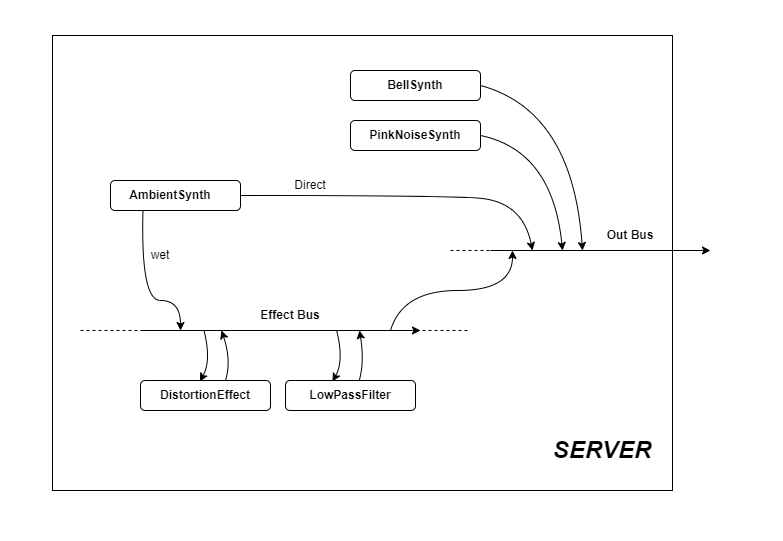

The diagram above was exported from draw.io. Its source (the exported page's mxGraphModel, read from the mxfile embedded in the PNG):
<mxGraphModel dx="1221" dy="672" grid="1" gridSize="10" guides="1" tooltips="1" connect="1" arrows="1" fold="1" page="1" pageScale="1" pageWidth="827" pageHeight="1169" math="0" shadow="0">
  <root>
    <mxCell id="0" />
    <mxCell id="1" parent="0" />
    <mxCell id="NIuWUVrMwhRKe8fzI1gy-2" value="&lt;b&gt;AmbientSynth&lt;/b&gt;" style="text;html=1;strokeColor=none;fillColor=none;align=center;verticalAlign=middle;whiteSpace=wrap;rounded=0;shadow=0;" vertex="1" parent="1">
      <mxGeometry x="138" y="220" width="100" height="30" as="geometry" />
    </mxCell>
    <mxCell id="NIuWUVrMwhRKe8fzI1gy-3" value="" style="rounded=1;whiteSpace=wrap;html=1;fillColor=none;" vertex="1" parent="1">
      <mxGeometry x="128" y="220" width="130" height="30" as="geometry" />
    </mxCell>
    <mxCell id="NIuWUVrMwhRKe8fzI1gy-14" value="" style="endArrow=classic;html=1;rounded=0;" edge="1" parent="1">
      <mxGeometry width="50" height="50" relative="1" as="geometry">
        <mxPoint x="158" y="370" as="sourcePoint" />
        <mxPoint x="438" y="370" as="targetPoint" />
      </mxGeometry>
    </mxCell>
    <mxCell id="NIuWUVrMwhRKe8fzI1gy-17" value="" style="endArrow=none;dashed=1;html=1;rounded=0;" edge="1" parent="1">
      <mxGeometry width="50" height="50" relative="1" as="geometry">
        <mxPoint x="98" y="370" as="sourcePoint" />
        <mxPoint x="488" y="370" as="targetPoint" />
      </mxGeometry>
    </mxCell>
    <mxCell id="NIuWUVrMwhRKe8fzI1gy-18" value="&lt;b&gt;Effect Bus&lt;/b&gt;" style="text;html=1;strokeColor=none;fillColor=none;align=center;verticalAlign=middle;whiteSpace=wrap;rounded=0;shadow=0;" vertex="1" parent="1">
      <mxGeometry x="268" y="340" width="80" height="30" as="geometry" />
    </mxCell>
    <mxCell id="NIuWUVrMwhRKe8fzI1gy-20" value="" style="curved=1;endArrow=classic;html=1;rounded=0;exitX=0.25;exitY=1;exitDx=0;exitDy=0;" edge="1" parent="1" source="NIuWUVrMwhRKe8fzI1gy-3">
      <mxGeometry width="50" height="50" relative="1" as="geometry">
        <mxPoint x="308" y="440" as="sourcePoint" />
        <mxPoint x="198" y="370" as="targetPoint" />
        <Array as="points">
          <mxPoint x="158" y="340" />
          <mxPoint x="198" y="340" />
        </Array>
      </mxGeometry>
    </mxCell>
    <mxCell id="NIuWUVrMwhRKe8fzI1gy-21" value="" style="endArrow=classic;html=1;rounded=0;" edge="1" parent="1">
      <mxGeometry width="50" height="50" relative="1" as="geometry">
        <mxPoint x="508" y="290" as="sourcePoint" />
        <mxPoint x="728" y="290" as="targetPoint" />
      </mxGeometry>
    </mxCell>
    <mxCell id="NIuWUVrMwhRKe8fzI1gy-22" value="" style="endArrow=none;dashed=1;html=1;rounded=0;" edge="1" parent="1">
      <mxGeometry width="50" height="50" relative="1" as="geometry">
        <mxPoint x="468" y="290" as="sourcePoint" />
        <mxPoint x="718" y="290" as="targetPoint" />
      </mxGeometry>
    </mxCell>
    <mxCell id="NIuWUVrMwhRKe8fzI1gy-25" value="&lt;b&gt;Out Bus&lt;/b&gt;" style="text;html=1;strokeColor=none;fillColor=none;align=center;verticalAlign=middle;whiteSpace=wrap;rounded=0;shadow=0;" vertex="1" parent="1">
      <mxGeometry x="618" y="260" width="60" height="30" as="geometry" />
    </mxCell>
    <mxCell id="NIuWUVrMwhRKe8fzI1gy-27" value="" style="curved=1;endArrow=classic;html=1;rounded=0;exitX=1;exitY=0.5;exitDx=0;exitDy=0;" edge="1" parent="1" source="NIuWUVrMwhRKe8fzI1gy-3">
      <mxGeometry width="50" height="50" relative="1" as="geometry">
        <mxPoint x="483.0000000000001" y="300" as="sourcePoint" />
        <mxPoint x="550" y="290" as="targetPoint" />
        <Array as="points">
          <mxPoint x="448" y="235" />
          <mxPoint x="540" y="240" />
        </Array>
      </mxGeometry>
    </mxCell>
    <mxCell id="NIuWUVrMwhRKe8fzI1gy-28" value="&lt;b&gt;DistortionEffect&lt;/b&gt;" style="text;html=1;strokeColor=none;fillColor=none;align=center;verticalAlign=middle;whiteSpace=wrap;rounded=0;shadow=0;" vertex="1" parent="1">
      <mxGeometry x="163" y="400" width="120" height="70" as="geometry" />
    </mxCell>
    <mxCell id="NIuWUVrMwhRKe8fzI1gy-29" value="" style="rounded=1;whiteSpace=wrap;html=1;fillColor=none;" vertex="1" parent="1">
      <mxGeometry x="158" y="420" width="130" height="30" as="geometry" />
    </mxCell>
    <mxCell id="NIuWUVrMwhRKe8fzI1gy-30" value="&lt;b&gt;LowPassFilter&lt;/b&gt;" style="text;html=1;strokeColor=none;fillColor=none;align=center;verticalAlign=middle;whiteSpace=wrap;rounded=0;shadow=0;" vertex="1" parent="1">
      <mxGeometry x="308" y="400" width="120" height="70" as="geometry" />
    </mxCell>
    <mxCell id="NIuWUVrMwhRKe8fzI1gy-31" value="" style="rounded=1;whiteSpace=wrap;html=1;fillColor=none;" vertex="1" parent="1">
      <mxGeometry x="303" y="420" width="130" height="30" as="geometry" />
    </mxCell>
    <mxCell id="NIuWUVrMwhRKe8fzI1gy-32" value="" style="curved=1;endArrow=classic;html=1;rounded=0;exitX=0.25;exitY=1;exitDx=0;exitDy=0;entryX=0.372;entryY=0.033;entryDx=0;entryDy=0;entryPerimeter=0;" edge="1" parent="1">
      <mxGeometry width="50" height="50" relative="1" as="geometry">
        <mxPoint x="221.5" y="370" as="sourcePoint" />
        <mxPoint x="217.36" y="420.99" as="targetPoint" />
        <Array as="points">
          <mxPoint x="229" y="400" />
        </Array>
      </mxGeometry>
    </mxCell>
    <mxCell id="NIuWUVrMwhRKe8fzI1gy-33" value="" style="curved=1;endArrow=classic;html=1;rounded=0;exitX=0.655;exitY=-0.019;exitDx=0;exitDy=0;exitPerimeter=0;" edge="1" parent="1" source="NIuWUVrMwhRKe8fzI1gy-29">
      <mxGeometry width="50" height="50" relative="1" as="geometry">
        <mxPoint x="238" y="420" as="sourcePoint" />
        <mxPoint x="239" y="370" as="targetPoint" />
        <Array as="points">
          <mxPoint x="249" y="400" />
        </Array>
      </mxGeometry>
    </mxCell>
    <mxCell id="NIuWUVrMwhRKe8fzI1gy-34" value="" style="curved=1;endArrow=classic;html=1;rounded=0;exitX=0.25;exitY=1;exitDx=0;exitDy=0;entryX=0.372;entryY=0.033;entryDx=0;entryDy=0;entryPerimeter=0;" edge="1" parent="1">
      <mxGeometry width="50" height="50" relative="1" as="geometry">
        <mxPoint x="354.14" y="370" as="sourcePoint" />
        <mxPoint x="349.9999999999999" y="420.9899999999999" as="targetPoint" />
        <Array as="points">
          <mxPoint x="361.64" y="400" />
        </Array>
      </mxGeometry>
    </mxCell>
    <mxCell id="NIuWUVrMwhRKe8fzI1gy-35" value="" style="curved=1;endArrow=classic;html=1;rounded=0;exitX=0.575;exitY=-0.047;exitDx=0;exitDy=0;exitPerimeter=0;" edge="1" parent="1">
      <mxGeometry width="50" height="50" relative="1" as="geometry">
        <mxPoint x="376.7499999999998" y="420.00000000000006" as="sourcePoint" />
        <mxPoint x="377" y="370" as="targetPoint" />
        <Array as="points">
          <mxPoint x="382" y="401.41" />
        </Array>
      </mxGeometry>
    </mxCell>
    <mxCell id="NIuWUVrMwhRKe8fzI1gy-38" value="" style="curved=1;endArrow=classic;html=1;rounded=0;" edge="1" parent="1">
      <mxGeometry width="50" height="50" relative="1" as="geometry">
        <mxPoint x="408" y="370" as="sourcePoint" />
        <mxPoint x="530" y="290" as="targetPoint" />
        <Array as="points">
          <mxPoint x="420" y="330" />
          <mxPoint x="530" y="330" />
        </Array>
      </mxGeometry>
    </mxCell>
    <mxCell id="NIuWUVrMwhRKe8fzI1gy-41" value="Direct" style="text;html=1;strokeColor=none;fillColor=none;align=center;verticalAlign=middle;whiteSpace=wrap;rounded=0;shadow=0;" vertex="1" parent="1">
      <mxGeometry x="298" y="210" width="60" height="30" as="geometry" />
    </mxCell>
    <mxCell id="NIuWUVrMwhRKe8fzI1gy-42" value="wet" style="text;html=1;strokeColor=none;fillColor=none;align=center;verticalAlign=middle;whiteSpace=wrap;rounded=0;shadow=0;" vertex="1" parent="1">
      <mxGeometry x="148" y="280" width="60" height="30" as="geometry" />
    </mxCell>
    <mxCell id="NIuWUVrMwhRKe8fzI1gy-44" value="&lt;b&gt;&lt;font style=&quot;font-size: 24px;&quot;&gt;&lt;i&gt;SERVER&lt;/i&gt;&lt;/font&gt;&lt;/b&gt;" style="text;html=1;strokeColor=none;fillColor=none;align=center;verticalAlign=middle;whiteSpace=wrap;rounded=0;shadow=0;" vertex="1" parent="1">
      <mxGeometry x="550" y="460" width="140" height="60" as="geometry" />
    </mxCell>
    <mxCell id="NIuWUVrMwhRKe8fzI1gy-46" value="&lt;b&gt;PinkNoiseSynth&lt;/b&gt;" style="text;html=1;strokeColor=none;fillColor=none;align=center;verticalAlign=middle;whiteSpace=wrap;rounded=0;shadow=0;" vertex="1" parent="1">
      <mxGeometry x="373" y="140" width="120" height="70" as="geometry" />
    </mxCell>
    <mxCell id="NIuWUVrMwhRKe8fzI1gy-47" value="" style="rounded=1;whiteSpace=wrap;html=1;fillColor=none;" vertex="1" parent="1">
      <mxGeometry x="368" y="160" width="130" height="30" as="geometry" />
    </mxCell>
    <mxCell id="NIuWUVrMwhRKe8fzI1gy-48" value="&lt;b&gt;BellSynth&lt;/b&gt;" style="text;html=1;strokeColor=none;fillColor=none;align=center;verticalAlign=middle;whiteSpace=wrap;rounded=0;shadow=0;" vertex="1" parent="1">
      <mxGeometry x="373" y="90" width="120" height="70" as="geometry" />
    </mxCell>
    <mxCell id="NIuWUVrMwhRKe8fzI1gy-49" value="" style="rounded=1;whiteSpace=wrap;html=1;fillColor=none;" vertex="1" parent="1">
      <mxGeometry x="368" y="110" width="130" height="30" as="geometry" />
    </mxCell>
    <mxCell id="NIuWUVrMwhRKe8fzI1gy-50" value="" style="curved=1;endArrow=classic;html=1;rounded=0;fontSize=24;exitX=1;exitY=0.5;exitDx=0;exitDy=0;" edge="1" parent="1" source="NIuWUVrMwhRKe8fzI1gy-47">
      <mxGeometry width="50" height="50" relative="1" as="geometry">
        <mxPoint x="543" y="170" as="sourcePoint" />
        <mxPoint x="580" y="290" as="targetPoint" />
        <Array as="points">
          <mxPoint x="570" y="190" />
        </Array>
      </mxGeometry>
    </mxCell>
    <mxCell id="NIuWUVrMwhRKe8fzI1gy-51" value="" style="curved=1;endArrow=classic;html=1;rounded=0;fontSize=24;exitX=1;exitY=0.5;exitDx=0;exitDy=0;" edge="1" parent="1" source="NIuWUVrMwhRKe8fzI1gy-49">
      <mxGeometry width="50" height="50" relative="1" as="geometry">
        <mxPoint x="497.9999999999998" y="104.99999999999989" as="sourcePoint" />
        <mxPoint x="600" y="290" as="targetPoint" />
        <Array as="points">
          <mxPoint x="590" y="150" />
        </Array>
      </mxGeometry>
    </mxCell>
    <mxCell id="NIuWUVrMwhRKe8fzI1gy-52" value="" style="rounded=0;whiteSpace=wrap;html=1;shadow=0;fontSize=24;fillColor=none;" vertex="1" parent="1">
      <mxGeometry x="70" y="75" width="620" height="455" as="geometry" />
    </mxCell>
    <mxCell id="NIuWUVrMwhRKe8fzI1gy-53" value="" style="rounded=0;whiteSpace=wrap;html=1;shadow=0;fontSize=24;fillColor=none;strokeColor=#FFFFFF;" vertex="1" parent="1">
      <mxGeometry x="18" y="40" width="782" height="540" as="geometry" />
    </mxCell>
  </root>
</mxGraphModel>